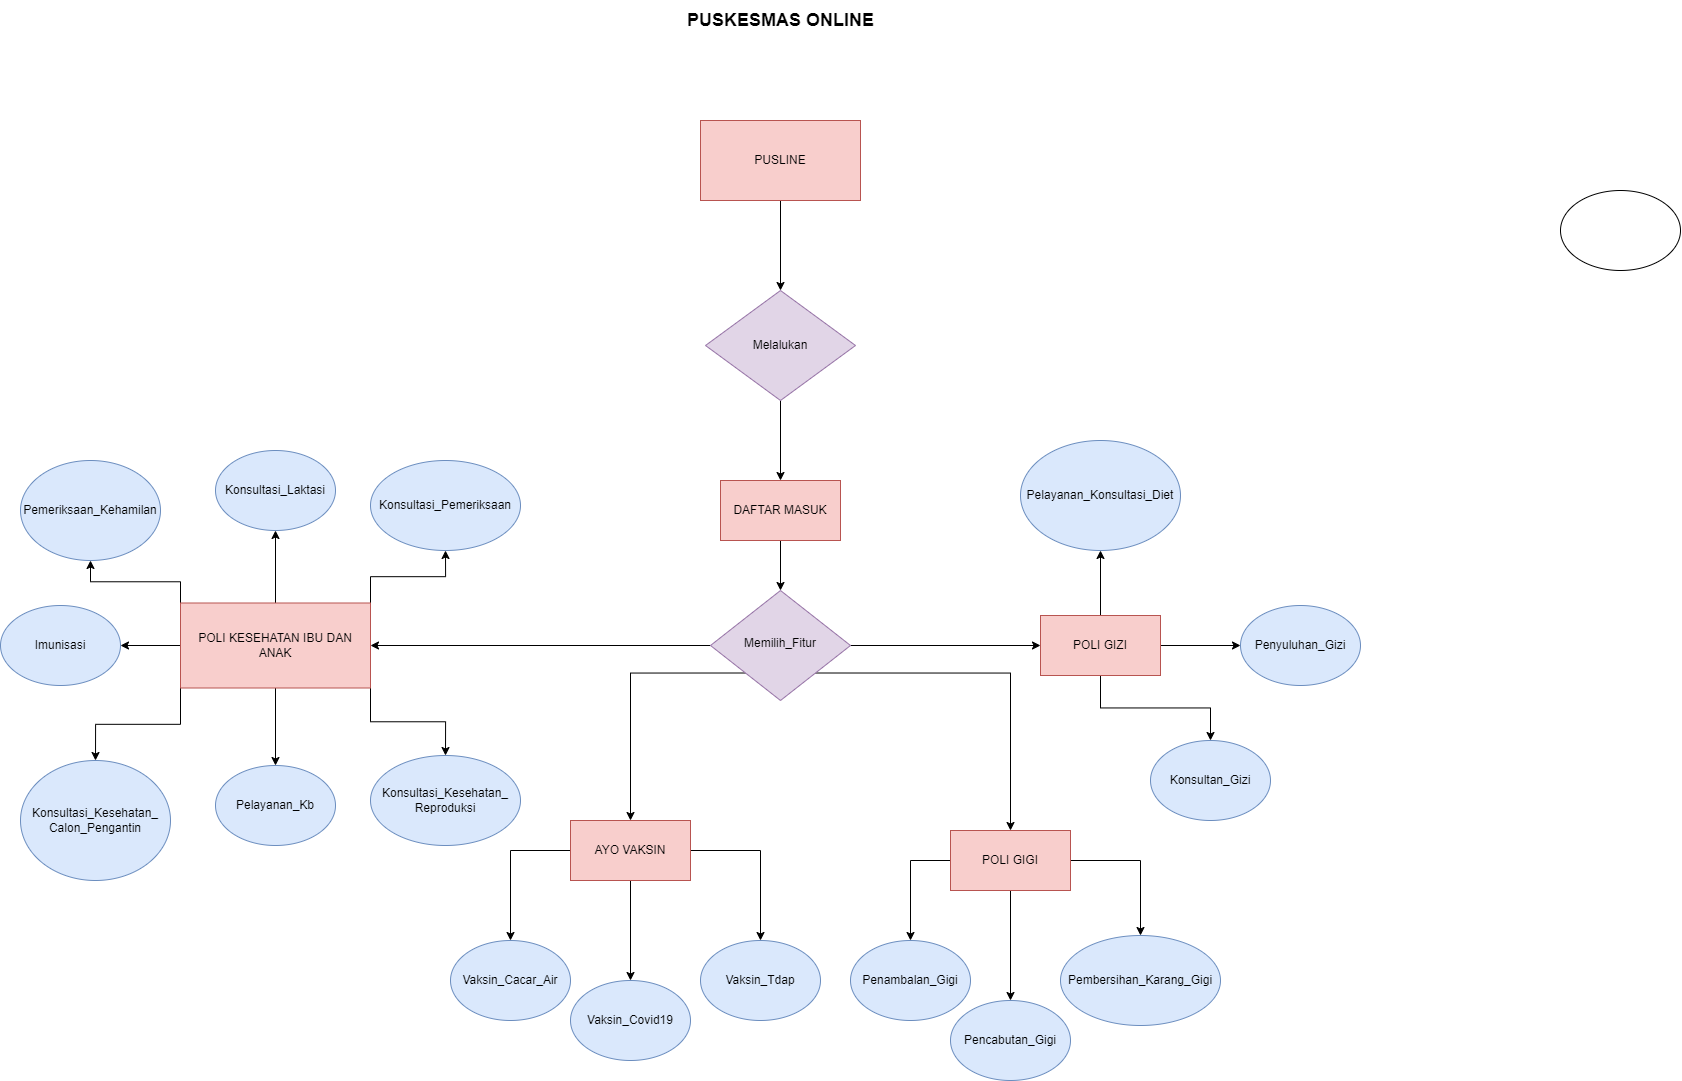

The diagram above was exported from draw.io. Its source (the exported page's mxGraphModel, read from the mxfile embedded in the PNG):
<mxGraphModel dx="2036" dy="1976" grid="1" gridSize="10" guides="1" tooltips="1" connect="1" arrows="1" fold="1" page="1" pageScale="1" pageWidth="827" pageHeight="1169" math="0" shadow="0">
  <root>
    <mxCell id="WIyWlLk6GJQsqaUBKTNV-0" />
    <mxCell id="WIyWlLk6GJQsqaUBKTNV-1" parent="WIyWlLk6GJQsqaUBKTNV-0" />
    <mxCell id="7EIUGbJ6BCllRO_f7Stg-9" style="edgeStyle=orthogonalEdgeStyle;rounded=0;orthogonalLoop=1;jettySize=auto;html=1;exitX=0;exitY=0.5;exitDx=0;exitDy=0;entryX=1;entryY=0.5;entryDx=0;entryDy=0;" edge="1" parent="WIyWlLk6GJQsqaUBKTNV-1" source="7EIUGbJ6BCllRO_f7Stg-1" target="7EIUGbJ6BCllRO_f7Stg-4">
      <mxGeometry relative="1" as="geometry" />
    </mxCell>
    <mxCell id="7EIUGbJ6BCllRO_f7Stg-10" style="edgeStyle=orthogonalEdgeStyle;rounded=0;orthogonalLoop=1;jettySize=auto;html=1;exitX=1;exitY=0.5;exitDx=0;exitDy=0;entryX=0;entryY=0.5;entryDx=0;entryDy=0;" edge="1" parent="WIyWlLk6GJQsqaUBKTNV-1" source="7EIUGbJ6BCllRO_f7Stg-1" target="7EIUGbJ6BCllRO_f7Stg-8">
      <mxGeometry relative="1" as="geometry" />
    </mxCell>
    <mxCell id="7EIUGbJ6BCllRO_f7Stg-12" style="edgeStyle=orthogonalEdgeStyle;rounded=0;orthogonalLoop=1;jettySize=auto;html=1;exitX=0;exitY=1;exitDx=0;exitDy=0;entryX=0.5;entryY=0;entryDx=0;entryDy=0;" edge="1" parent="WIyWlLk6GJQsqaUBKTNV-1" source="7EIUGbJ6BCllRO_f7Stg-1" target="7EIUGbJ6BCllRO_f7Stg-5">
      <mxGeometry relative="1" as="geometry" />
    </mxCell>
    <mxCell id="7EIUGbJ6BCllRO_f7Stg-13" style="edgeStyle=orthogonalEdgeStyle;rounded=0;orthogonalLoop=1;jettySize=auto;html=1;exitX=1;exitY=1;exitDx=0;exitDy=0;entryX=0.5;entryY=0;entryDx=0;entryDy=0;" edge="1" parent="WIyWlLk6GJQsqaUBKTNV-1" source="7EIUGbJ6BCllRO_f7Stg-1" target="7EIUGbJ6BCllRO_f7Stg-6">
      <mxGeometry relative="1" as="geometry" />
    </mxCell>
    <mxCell id="7EIUGbJ6BCllRO_f7Stg-1" value="Memilih_Fitur" style="rhombus;whiteSpace=wrap;html=1;shadow=0;fontFamily=Helvetica;fontSize=12;align=center;strokeWidth=1;spacing=6;spacingTop=-4;fillColor=#e1d5e7;strokeColor=#9673a6;" vertex="1" parent="WIyWlLk6GJQsqaUBKTNV-1">
      <mxGeometry x="760" y="340" width="140" height="110" as="geometry" />
    </mxCell>
    <mxCell id="7EIUGbJ6BCllRO_f7Stg-30" style="edgeStyle=orthogonalEdgeStyle;rounded=0;orthogonalLoop=1;jettySize=auto;html=1;exitX=0.5;exitY=0;exitDx=0;exitDy=0;entryX=0.5;entryY=1;entryDx=0;entryDy=0;" edge="1" parent="WIyWlLk6GJQsqaUBKTNV-1" source="7EIUGbJ6BCllRO_f7Stg-4" target="7EIUGbJ6BCllRO_f7Stg-18">
      <mxGeometry relative="1" as="geometry" />
    </mxCell>
    <mxCell id="7EIUGbJ6BCllRO_f7Stg-31" style="edgeStyle=orthogonalEdgeStyle;rounded=0;orthogonalLoop=1;jettySize=auto;html=1;exitX=1;exitY=0;exitDx=0;exitDy=0;entryX=0.5;entryY=1;entryDx=0;entryDy=0;" edge="1" parent="WIyWlLk6GJQsqaUBKTNV-1" source="7EIUGbJ6BCllRO_f7Stg-4" target="7EIUGbJ6BCllRO_f7Stg-14">
      <mxGeometry relative="1" as="geometry" />
    </mxCell>
    <mxCell id="7EIUGbJ6BCllRO_f7Stg-32" style="edgeStyle=orthogonalEdgeStyle;rounded=0;orthogonalLoop=1;jettySize=auto;html=1;exitX=0;exitY=0;exitDx=0;exitDy=0;" edge="1" parent="WIyWlLk6GJQsqaUBKTNV-1" source="7EIUGbJ6BCllRO_f7Stg-4" target="7EIUGbJ6BCllRO_f7Stg-26">
      <mxGeometry relative="1" as="geometry" />
    </mxCell>
    <mxCell id="7EIUGbJ6BCllRO_f7Stg-33" style="edgeStyle=orthogonalEdgeStyle;rounded=0;orthogonalLoop=1;jettySize=auto;html=1;exitX=0;exitY=0.5;exitDx=0;exitDy=0;entryX=1;entryY=0.5;entryDx=0;entryDy=0;" edge="1" parent="WIyWlLk6GJQsqaUBKTNV-1" source="7EIUGbJ6BCllRO_f7Stg-4" target="7EIUGbJ6BCllRO_f7Stg-17">
      <mxGeometry relative="1" as="geometry" />
    </mxCell>
    <mxCell id="7EIUGbJ6BCllRO_f7Stg-35" style="edgeStyle=orthogonalEdgeStyle;rounded=0;orthogonalLoop=1;jettySize=auto;html=1;exitX=0.5;exitY=1;exitDx=0;exitDy=0;" edge="1" parent="WIyWlLk6GJQsqaUBKTNV-1" source="7EIUGbJ6BCllRO_f7Stg-4" target="7EIUGbJ6BCllRO_f7Stg-34">
      <mxGeometry relative="1" as="geometry" />
    </mxCell>
    <mxCell id="7EIUGbJ6BCllRO_f7Stg-37" style="edgeStyle=orthogonalEdgeStyle;rounded=0;orthogonalLoop=1;jettySize=auto;html=1;exitX=0;exitY=1;exitDx=0;exitDy=0;entryX=0.5;entryY=0;entryDx=0;entryDy=0;" edge="1" parent="WIyWlLk6GJQsqaUBKTNV-1" source="7EIUGbJ6BCllRO_f7Stg-4" target="7EIUGbJ6BCllRO_f7Stg-36">
      <mxGeometry relative="1" as="geometry" />
    </mxCell>
    <mxCell id="7EIUGbJ6BCllRO_f7Stg-39" style="edgeStyle=orthogonalEdgeStyle;rounded=0;orthogonalLoop=1;jettySize=auto;html=1;exitX=1;exitY=1;exitDx=0;exitDy=0;entryX=0.5;entryY=0;entryDx=0;entryDy=0;" edge="1" parent="WIyWlLk6GJQsqaUBKTNV-1" source="7EIUGbJ6BCllRO_f7Stg-4" target="7EIUGbJ6BCllRO_f7Stg-38">
      <mxGeometry relative="1" as="geometry" />
    </mxCell>
    <mxCell id="7EIUGbJ6BCllRO_f7Stg-4" value="POLI KESEHATAN IBU DAN ANAK" style="rounded=0;whiteSpace=wrap;html=1;fillColor=#f8cecc;strokeColor=#b85450;" vertex="1" parent="WIyWlLk6GJQsqaUBKTNV-1">
      <mxGeometry x="230" y="352.5" width="190" height="85" as="geometry" />
    </mxCell>
    <mxCell id="7EIUGbJ6BCllRO_f7Stg-41" style="edgeStyle=orthogonalEdgeStyle;rounded=0;orthogonalLoop=1;jettySize=auto;html=1;exitX=0;exitY=0.5;exitDx=0;exitDy=0;entryX=0.5;entryY=0;entryDx=0;entryDy=0;" edge="1" parent="WIyWlLk6GJQsqaUBKTNV-1" source="7EIUGbJ6BCllRO_f7Stg-5" target="7EIUGbJ6BCllRO_f7Stg-23">
      <mxGeometry relative="1" as="geometry" />
    </mxCell>
    <mxCell id="7EIUGbJ6BCllRO_f7Stg-42" style="edgeStyle=orthogonalEdgeStyle;rounded=0;orthogonalLoop=1;jettySize=auto;html=1;exitX=0.5;exitY=1;exitDx=0;exitDy=0;entryX=0.5;entryY=0;entryDx=0;entryDy=0;" edge="1" parent="WIyWlLk6GJQsqaUBKTNV-1" source="7EIUGbJ6BCllRO_f7Stg-5" target="7EIUGbJ6BCllRO_f7Stg-24">
      <mxGeometry relative="1" as="geometry" />
    </mxCell>
    <mxCell id="7EIUGbJ6BCllRO_f7Stg-43" style="edgeStyle=orthogonalEdgeStyle;rounded=0;orthogonalLoop=1;jettySize=auto;html=1;exitX=1;exitY=0.5;exitDx=0;exitDy=0;entryX=0.5;entryY=0;entryDx=0;entryDy=0;" edge="1" parent="WIyWlLk6GJQsqaUBKTNV-1" source="7EIUGbJ6BCllRO_f7Stg-5" target="7EIUGbJ6BCllRO_f7Stg-40">
      <mxGeometry relative="1" as="geometry" />
    </mxCell>
    <mxCell id="7EIUGbJ6BCllRO_f7Stg-5" value="AYO VAKSIN" style="rounded=0;whiteSpace=wrap;html=1;fillColor=#f8cecc;strokeColor=#b85450;" vertex="1" parent="WIyWlLk6GJQsqaUBKTNV-1">
      <mxGeometry x="620" y="570" width="120" height="60" as="geometry" />
    </mxCell>
    <mxCell id="7EIUGbJ6BCllRO_f7Stg-45" style="edgeStyle=orthogonalEdgeStyle;rounded=0;orthogonalLoop=1;jettySize=auto;html=1;exitX=0;exitY=0.5;exitDx=0;exitDy=0;" edge="1" parent="WIyWlLk6GJQsqaUBKTNV-1" source="7EIUGbJ6BCllRO_f7Stg-6" target="7EIUGbJ6BCllRO_f7Stg-19">
      <mxGeometry relative="1" as="geometry" />
    </mxCell>
    <mxCell id="7EIUGbJ6BCllRO_f7Stg-46" style="edgeStyle=orthogonalEdgeStyle;rounded=0;orthogonalLoop=1;jettySize=auto;html=1;exitX=0.5;exitY=1;exitDx=0;exitDy=0;entryX=0.5;entryY=0;entryDx=0;entryDy=0;" edge="1" parent="WIyWlLk6GJQsqaUBKTNV-1" source="7EIUGbJ6BCllRO_f7Stg-6" target="7EIUGbJ6BCllRO_f7Stg-22">
      <mxGeometry relative="1" as="geometry" />
    </mxCell>
    <mxCell id="7EIUGbJ6BCllRO_f7Stg-48" style="edgeStyle=orthogonalEdgeStyle;rounded=0;orthogonalLoop=1;jettySize=auto;html=1;exitX=1;exitY=0.5;exitDx=0;exitDy=0;entryX=0.5;entryY=0;entryDx=0;entryDy=0;" edge="1" parent="WIyWlLk6GJQsqaUBKTNV-1" source="7EIUGbJ6BCllRO_f7Stg-6" target="7EIUGbJ6BCllRO_f7Stg-21">
      <mxGeometry relative="1" as="geometry" />
    </mxCell>
    <mxCell id="7EIUGbJ6BCllRO_f7Stg-6" value="POLI GIGI" style="rounded=0;whiteSpace=wrap;html=1;fillColor=#f8cecc;strokeColor=#b85450;" vertex="1" parent="WIyWlLk6GJQsqaUBKTNV-1">
      <mxGeometry x="1000" y="580" width="120" height="60" as="geometry" />
    </mxCell>
    <mxCell id="7EIUGbJ6BCllRO_f7Stg-57" style="edgeStyle=orthogonalEdgeStyle;rounded=0;orthogonalLoop=1;jettySize=auto;html=1;exitX=0.5;exitY=1;exitDx=0;exitDy=0;" edge="1" parent="WIyWlLk6GJQsqaUBKTNV-1" source="7EIUGbJ6BCllRO_f7Stg-8" target="7EIUGbJ6BCllRO_f7Stg-27">
      <mxGeometry relative="1" as="geometry" />
    </mxCell>
    <mxCell id="7EIUGbJ6BCllRO_f7Stg-58" style="edgeStyle=orthogonalEdgeStyle;rounded=0;orthogonalLoop=1;jettySize=auto;html=1;exitX=1;exitY=0.5;exitDx=0;exitDy=0;entryX=0;entryY=0.5;entryDx=0;entryDy=0;" edge="1" parent="WIyWlLk6GJQsqaUBKTNV-1" source="7EIUGbJ6BCllRO_f7Stg-8" target="7EIUGbJ6BCllRO_f7Stg-20">
      <mxGeometry relative="1" as="geometry" />
    </mxCell>
    <mxCell id="7EIUGbJ6BCllRO_f7Stg-59" style="edgeStyle=orthogonalEdgeStyle;rounded=0;orthogonalLoop=1;jettySize=auto;html=1;exitX=0.5;exitY=0;exitDx=0;exitDy=0;" edge="1" parent="WIyWlLk6GJQsqaUBKTNV-1" source="7EIUGbJ6BCllRO_f7Stg-8" target="7EIUGbJ6BCllRO_f7Stg-28">
      <mxGeometry relative="1" as="geometry" />
    </mxCell>
    <mxCell id="7EIUGbJ6BCllRO_f7Stg-8" value="POLI GIZI" style="rounded=0;whiteSpace=wrap;html=1;fillColor=#f8cecc;strokeColor=#b85450;" vertex="1" parent="WIyWlLk6GJQsqaUBKTNV-1">
      <mxGeometry x="1090" y="365" width="120" height="60" as="geometry" />
    </mxCell>
    <mxCell id="7EIUGbJ6BCllRO_f7Stg-14" value="Konsultasi_Pemeriksaan" style="ellipse;whiteSpace=wrap;html=1;fillColor=#dae8fc;strokeColor=#6c8ebf;" vertex="1" parent="WIyWlLk6GJQsqaUBKTNV-1">
      <mxGeometry x="420" y="210" width="150" height="90" as="geometry" />
    </mxCell>
    <mxCell id="7EIUGbJ6BCllRO_f7Stg-17" value="Imunisasi" style="ellipse;whiteSpace=wrap;html=1;fillColor=#dae8fc;strokeColor=#6c8ebf;" vertex="1" parent="WIyWlLk6GJQsqaUBKTNV-1">
      <mxGeometry x="50" y="355" width="120" height="80" as="geometry" />
    </mxCell>
    <mxCell id="7EIUGbJ6BCllRO_f7Stg-18" value="Konsultasi_Laktasi" style="ellipse;whiteSpace=wrap;html=1;fillColor=#dae8fc;strokeColor=#6c8ebf;" vertex="1" parent="WIyWlLk6GJQsqaUBKTNV-1">
      <mxGeometry x="265" y="200" width="120" height="80" as="geometry" />
    </mxCell>
    <mxCell id="7EIUGbJ6BCllRO_f7Stg-19" value="Penambalan_Gigi" style="ellipse;whiteSpace=wrap;html=1;fillColor=#dae8fc;strokeColor=#6c8ebf;" vertex="1" parent="WIyWlLk6GJQsqaUBKTNV-1">
      <mxGeometry x="900" y="690" width="120" height="80" as="geometry" />
    </mxCell>
    <mxCell id="7EIUGbJ6BCllRO_f7Stg-20" value="Penyuluhan_Gizi" style="ellipse;whiteSpace=wrap;html=1;fillColor=#dae8fc;strokeColor=#6c8ebf;" vertex="1" parent="WIyWlLk6GJQsqaUBKTNV-1">
      <mxGeometry x="1290" y="355" width="120" height="80" as="geometry" />
    </mxCell>
    <mxCell id="7EIUGbJ6BCllRO_f7Stg-21" value="Pembersihan_Karang_Gigi" style="ellipse;whiteSpace=wrap;html=1;fillColor=#dae8fc;strokeColor=#6c8ebf;" vertex="1" parent="WIyWlLk6GJQsqaUBKTNV-1">
      <mxGeometry x="1110" y="685" width="160" height="90" as="geometry" />
    </mxCell>
    <mxCell id="7EIUGbJ6BCllRO_f7Stg-22" value="Pencabutan_Gigi" style="ellipse;whiteSpace=wrap;html=1;fillColor=#dae8fc;strokeColor=#6c8ebf;" vertex="1" parent="WIyWlLk6GJQsqaUBKTNV-1">
      <mxGeometry x="1000" y="750" width="120" height="80" as="geometry" />
    </mxCell>
    <mxCell id="7EIUGbJ6BCllRO_f7Stg-23" value="Vaksin_Cacar_Air" style="ellipse;whiteSpace=wrap;html=1;fillColor=#dae8fc;strokeColor=#6c8ebf;" vertex="1" parent="WIyWlLk6GJQsqaUBKTNV-1">
      <mxGeometry x="500" y="690" width="120" height="80" as="geometry" />
    </mxCell>
    <mxCell id="7EIUGbJ6BCllRO_f7Stg-24" value="Vaksin_Covid19" style="ellipse;whiteSpace=wrap;html=1;fillColor=#dae8fc;strokeColor=#6c8ebf;" vertex="1" parent="WIyWlLk6GJQsqaUBKTNV-1">
      <mxGeometry x="620" y="730" width="120" height="80" as="geometry" />
    </mxCell>
    <mxCell id="7EIUGbJ6BCllRO_f7Stg-26" value="Pemeriksaan_Kehamilan" style="ellipse;whiteSpace=wrap;html=1;fillColor=#dae8fc;strokeColor=#6c8ebf;" vertex="1" parent="WIyWlLk6GJQsqaUBKTNV-1">
      <mxGeometry x="70" y="210" width="140" height="100" as="geometry" />
    </mxCell>
    <mxCell id="7EIUGbJ6BCllRO_f7Stg-27" value="Konsultan_Gizi" style="ellipse;whiteSpace=wrap;html=1;fillColor=#dae8fc;strokeColor=#6c8ebf;" vertex="1" parent="WIyWlLk6GJQsqaUBKTNV-1">
      <mxGeometry x="1200" y="490" width="120" height="80" as="geometry" />
    </mxCell>
    <mxCell id="7EIUGbJ6BCllRO_f7Stg-28" value="Pelayanan_Konsultasi_Diet" style="ellipse;whiteSpace=wrap;html=1;fillColor=#dae8fc;strokeColor=#6c8ebf;" vertex="1" parent="WIyWlLk6GJQsqaUBKTNV-1">
      <mxGeometry x="1070" y="190" width="160" height="110" as="geometry" />
    </mxCell>
    <mxCell id="7EIUGbJ6BCllRO_f7Stg-29" value="" style="ellipse;whiteSpace=wrap;html=1;" vertex="1" parent="WIyWlLk6GJQsqaUBKTNV-1">
      <mxGeometry x="1610" y="-60" width="120" height="80" as="geometry" />
    </mxCell>
    <mxCell id="7EIUGbJ6BCllRO_f7Stg-34" value="Pelayanan_Kb" style="ellipse;whiteSpace=wrap;html=1;fillColor=#dae8fc;strokeColor=#6c8ebf;" vertex="1" parent="WIyWlLk6GJQsqaUBKTNV-1">
      <mxGeometry x="265" y="515" width="120" height="80" as="geometry" />
    </mxCell>
    <mxCell id="7EIUGbJ6BCllRO_f7Stg-36" value="Konsultasi_Kesehatan_&lt;br&gt;Calon_Pengantin" style="ellipse;whiteSpace=wrap;html=1;fillColor=#dae8fc;strokeColor=#6c8ebf;" vertex="1" parent="WIyWlLk6GJQsqaUBKTNV-1">
      <mxGeometry x="70" y="510" width="150" height="120" as="geometry" />
    </mxCell>
    <mxCell id="7EIUGbJ6BCllRO_f7Stg-38" value="Konsultasi_Kesehatan_&lt;br&gt;Reproduksi" style="ellipse;whiteSpace=wrap;html=1;fillColor=#dae8fc;strokeColor=#6c8ebf;" vertex="1" parent="WIyWlLk6GJQsqaUBKTNV-1">
      <mxGeometry x="420" y="505" width="150" height="90" as="geometry" />
    </mxCell>
    <mxCell id="7EIUGbJ6BCllRO_f7Stg-40" value="Vaksin_Tdap" style="ellipse;whiteSpace=wrap;html=1;fillColor=#dae8fc;strokeColor=#6c8ebf;" vertex="1" parent="WIyWlLk6GJQsqaUBKTNV-1">
      <mxGeometry x="750" y="690" width="120" height="80" as="geometry" />
    </mxCell>
    <mxCell id="7EIUGbJ6BCllRO_f7Stg-53" style="edgeStyle=orthogonalEdgeStyle;rounded=0;orthogonalLoop=1;jettySize=auto;html=1;exitX=0.5;exitY=1;exitDx=0;exitDy=0;" edge="1" parent="WIyWlLk6GJQsqaUBKTNV-1" source="7EIUGbJ6BCllRO_f7Stg-50" target="7EIUGbJ6BCllRO_f7Stg-51">
      <mxGeometry relative="1" as="geometry" />
    </mxCell>
    <mxCell id="7EIUGbJ6BCllRO_f7Stg-50" value="PUSLINE" style="rounded=0;whiteSpace=wrap;html=1;fillColor=#f8cecc;strokeColor=#b85450;" vertex="1" parent="WIyWlLk6GJQsqaUBKTNV-1">
      <mxGeometry x="750" y="-130" width="160" height="80" as="geometry" />
    </mxCell>
    <mxCell id="7EIUGbJ6BCllRO_f7Stg-54" style="edgeStyle=orthogonalEdgeStyle;rounded=0;orthogonalLoop=1;jettySize=auto;html=1;exitX=0.5;exitY=1;exitDx=0;exitDy=0;entryX=0.5;entryY=0;entryDx=0;entryDy=0;" edge="1" parent="WIyWlLk6GJQsqaUBKTNV-1" source="7EIUGbJ6BCllRO_f7Stg-51" target="7EIUGbJ6BCllRO_f7Stg-52">
      <mxGeometry relative="1" as="geometry" />
    </mxCell>
    <mxCell id="7EIUGbJ6BCllRO_f7Stg-51" value="Melalukan" style="rhombus;whiteSpace=wrap;html=1;fillColor=#e1d5e7;strokeColor=#9673a6;" vertex="1" parent="WIyWlLk6GJQsqaUBKTNV-1">
      <mxGeometry x="755" y="40" width="150" height="110" as="geometry" />
    </mxCell>
    <mxCell id="7EIUGbJ6BCllRO_f7Stg-55" style="edgeStyle=orthogonalEdgeStyle;rounded=0;orthogonalLoop=1;jettySize=auto;html=1;exitX=0.5;exitY=1;exitDx=0;exitDy=0;" edge="1" parent="WIyWlLk6GJQsqaUBKTNV-1" source="7EIUGbJ6BCllRO_f7Stg-52" target="7EIUGbJ6BCllRO_f7Stg-1">
      <mxGeometry relative="1" as="geometry" />
    </mxCell>
    <mxCell id="7EIUGbJ6BCllRO_f7Stg-52" value="DAFTAR MASUK" style="rounded=0;whiteSpace=wrap;html=1;fillColor=#f8cecc;strokeColor=#b85450;" vertex="1" parent="WIyWlLk6GJQsqaUBKTNV-1">
      <mxGeometry x="770" y="230" width="120" height="60" as="geometry" />
    </mxCell>
    <mxCell id="7EIUGbJ6BCllRO_f7Stg-61" value="&lt;font style=&quot;font-size: 18px;&quot;&gt;&lt;b&gt;PUSKESMAS ONLINE&lt;/b&gt;&lt;/font&gt;" style="text;html=1;align=center;verticalAlign=middle;resizable=0;points=[];autosize=1;strokeColor=none;fillColor=none;" vertex="1" parent="WIyWlLk6GJQsqaUBKTNV-1">
      <mxGeometry x="725" y="-250" width="210" height="40" as="geometry" />
    </mxCell>
  </root>
</mxGraphModel>